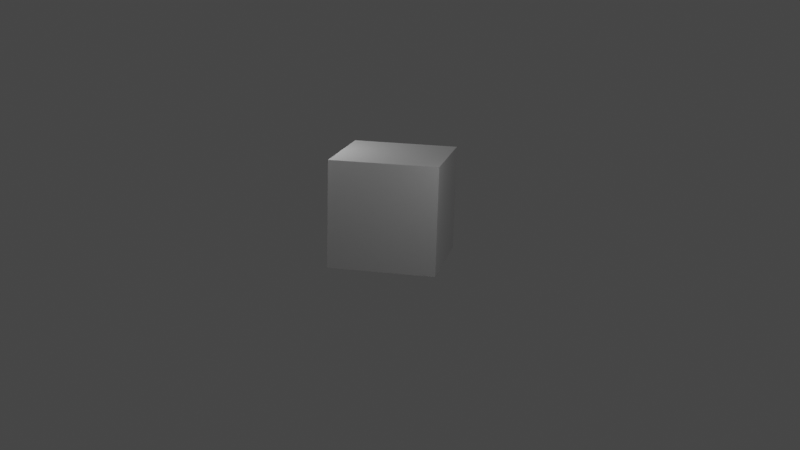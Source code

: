 # Source: test2.blend  (saved by Blender 2.93.21; exported with 4.5.12 LTS)
import bpy
from mathutils import Matrix  # noqa: F401  (used for matrix-valued properties, if any)

bpy.ops.wm.read_factory_settings(use_empty=True)
scene = bpy.context.scene
scene.name = 'Scene'

# ---- collections
col_collection = bpy.data.collections.new('Collection'); scene.collection.children.link(col_collection)

# ---- world
world_world = bpy.data.worlds.new('World'); scene.world = world_world
world_world.use_nodes = True; world_world.node_tree.nodes.clear()
_N = world_world.node_tree.nodes; _L = world_world.node_tree.links
n0 = _N.new('ShaderNodeOutputWorld'); n0.name = 'World Output'; n0.location = (300, 300)
n1 = _N.new('ShaderNodeBackground'); n1.name = 'Background'; n1.location = (10, 300)
n1.inputs[0].default_value = (0.05088, 0.05088, 0.05088, 1.0)
_L.new(n1.outputs[0], n0.inputs[0])
n0.is_active_output = True
world_world.color = (0.05088, 0.05088, 0.05088)
world_world.use_sun_shadow = False
world_world.sun_shadow_jitter_overblur = 0.0

# ---- cameras
cam_camera = bpy.data.cameras.new('Camera')
cam_camera.clip_end = 100.0
cam_camera.ortho_scale = 7.314
cam_camera.show_background_images = True

# ---- lights
light_light_0_021 = bpy.data.lights.new('light_0.021', 'POINT')
light_light_0_021.transmission_factor = 0.0
light_light_0_021.energy = 30.0
light_light_0_021.shadow_soft_size = 0.25
light_light_0_021.shadow_maximum_resolution = 0.006
light_light_0_021.use_absolute_resolution = True
light_light_1_018 = bpy.data.lights.new('light_1.018', 'POINT')
light_light_1_018.transmission_factor = 0.0
light_light_1_018.energy = 30.0
light_light_1_018.shadow_soft_size = 0.25
light_light_1_018.shadow_maximum_resolution = 0.006
light_light_1_018.use_absolute_resolution = True
light_light_2_018 = bpy.data.lights.new('light_2.018', 'POINT')
light_light_2_018.transmission_factor = 0.0
light_light_2_018.energy = 30.0
light_light_2_018.shadow_soft_size = 0.25
light_light_2_018.shadow_maximum_resolution = 0.006
light_light_2_018.use_absolute_resolution = True
light_light_3_015 = bpy.data.lights.new('light_3.015', 'POINT')
light_light_3_015.transmission_factor = 0.0
light_light_3_015.energy = 30.0
light_light_3_015.shadow_soft_size = 0.25
light_light_3_015.shadow_maximum_resolution = 0.006
light_light_3_015.use_absolute_resolution = True
light_light_4_015 = bpy.data.lights.new('light_4.015', 'POINT')
light_light_4_015.transmission_factor = 0.0
light_light_4_015.energy = 30.0
light_light_4_015.shadow_soft_size = 0.25
light_light_4_015.shadow_maximum_resolution = 0.006
light_light_4_015.use_absolute_resolution = True

# ---- meshes
me_cube = bpy.data.meshes.new('Cube')
me_cube.from_pydata([(-1.0, -1.0, -1.0), (-1.0, -1.0, 1.0), (-1.0, 1.0, -1.0), (-1.0, 1.0, 1.0), (1.0, -1.0, -1.0), (1.0, -1.0, 1.0), (1.0, 1.0, -1.0), (1.0, 1.0, 1.0)], [], [(0, 1, 3, 2), (2, 3, 7, 6), (6, 7, 5, 4), (4, 5, 1, 0), (2, 6, 4, 0), (7, 3, 1, 5)])
_uv = me_cube.uv_layers.new(name='UVMap')
_uv.uv.foreach_set('vector', [0.375, 0.0, 0.625, 0.0, 0.625, 0.25, 0.375, 0.25, 0.375, 0.25, 0.625, 0.25, 0.625, 0.5, 0.375, 0.5, 0.375, 0.5, 0.625, 0.5, 0.625, 0.75, 0.375, 0.75, 0.375, 0.75, 0.625, 0.75, 0.625, 1.0, 0.375, 1.0, 0.125, 0.5, 0.375, 0.5, 0.375, 0.75, 0.125, 0.75, 0.625, 0.5, 0.875, 0.5, 0.875, 0.75, 0.625, 0.75])
me_cube.use_remesh_fix_poles = True
me_cube.use_remesh_preserve_attributes = False
me_cube.update()

# ---- objects
ob_camera = bpy.data.objects.new('Camera', cam_camera)
ob_cube = bpy.data.objects.new('Cube', me_cube)
ob_light_0 = bpy.data.objects.new('light_0', light_light_0_021)
ob_light_1 = bpy.data.objects.new('light_1', light_light_1_018)
ob_light_2 = bpy.data.objects.new('light_2', light_light_2_018)
ob_light_3 = bpy.data.objects.new('light_3', light_light_3_015)
ob_light_4 = bpy.data.objects.new('light_4', light_light_4_015)

# ---- transforms, parenting, visibility, modifiers, constraints
ob_camera.location = (-19.71, -4.064, 4.958)
ob_camera.rotation_euler = (1.312, -0.02633, -1.367)
ob_camera.lock_rotations_4d = False
ob_camera.empty_display_type = 'ARROWS'
ob_camera.color = (0.0, 0.0, 0.0, 0.0)
ob_camera.display_type = 'WIRE'
ob_camera.lineart.crease_threshold = 0.0
ob_cube.location = (0.0, 0.0, 0.0)
ob_light_0.location = (-2.75, -1.999, 1.957)
ob_light_1.location = (-0.8386, 2.9, 1.893)
ob_light_2.location = (-1.524, 1.963, 2.734)
ob_light_3.location = (2.766, 1.548, 1.599)
ob_light_4.location = (-0.07884, 1.799, 2.175)

# ---- collection membership
col_collection.objects.link(ob_camera)
col_collection.objects.link(ob_cube)
col_collection.objects.link(ob_light_0)
col_collection.objects.link(ob_light_1)
col_collection.objects.link(ob_light_2)
col_collection.objects.link(ob_light_3)
col_collection.objects.link(ob_light_4)

# ---- scene / render settings (as saved in the file)
scene.camera = ob_camera
scene.frame_start = 1; scene.frame_end = 250; scene.frame_set(1)
scene.render.engine = 'BLENDER_EEVEE_NEXT'
scene.cycles.use_denoising = False
scene.cycles.samples = 128
scene.cycles.sampling_pattern = 'TABULATED_SOBOL'
scene.cycles.use_adaptive_sampling = False
scene.cycles.use_light_tree = False
scene.view_settings.view_transform = 'Filmic'
bpy.context.view_layer.update()
